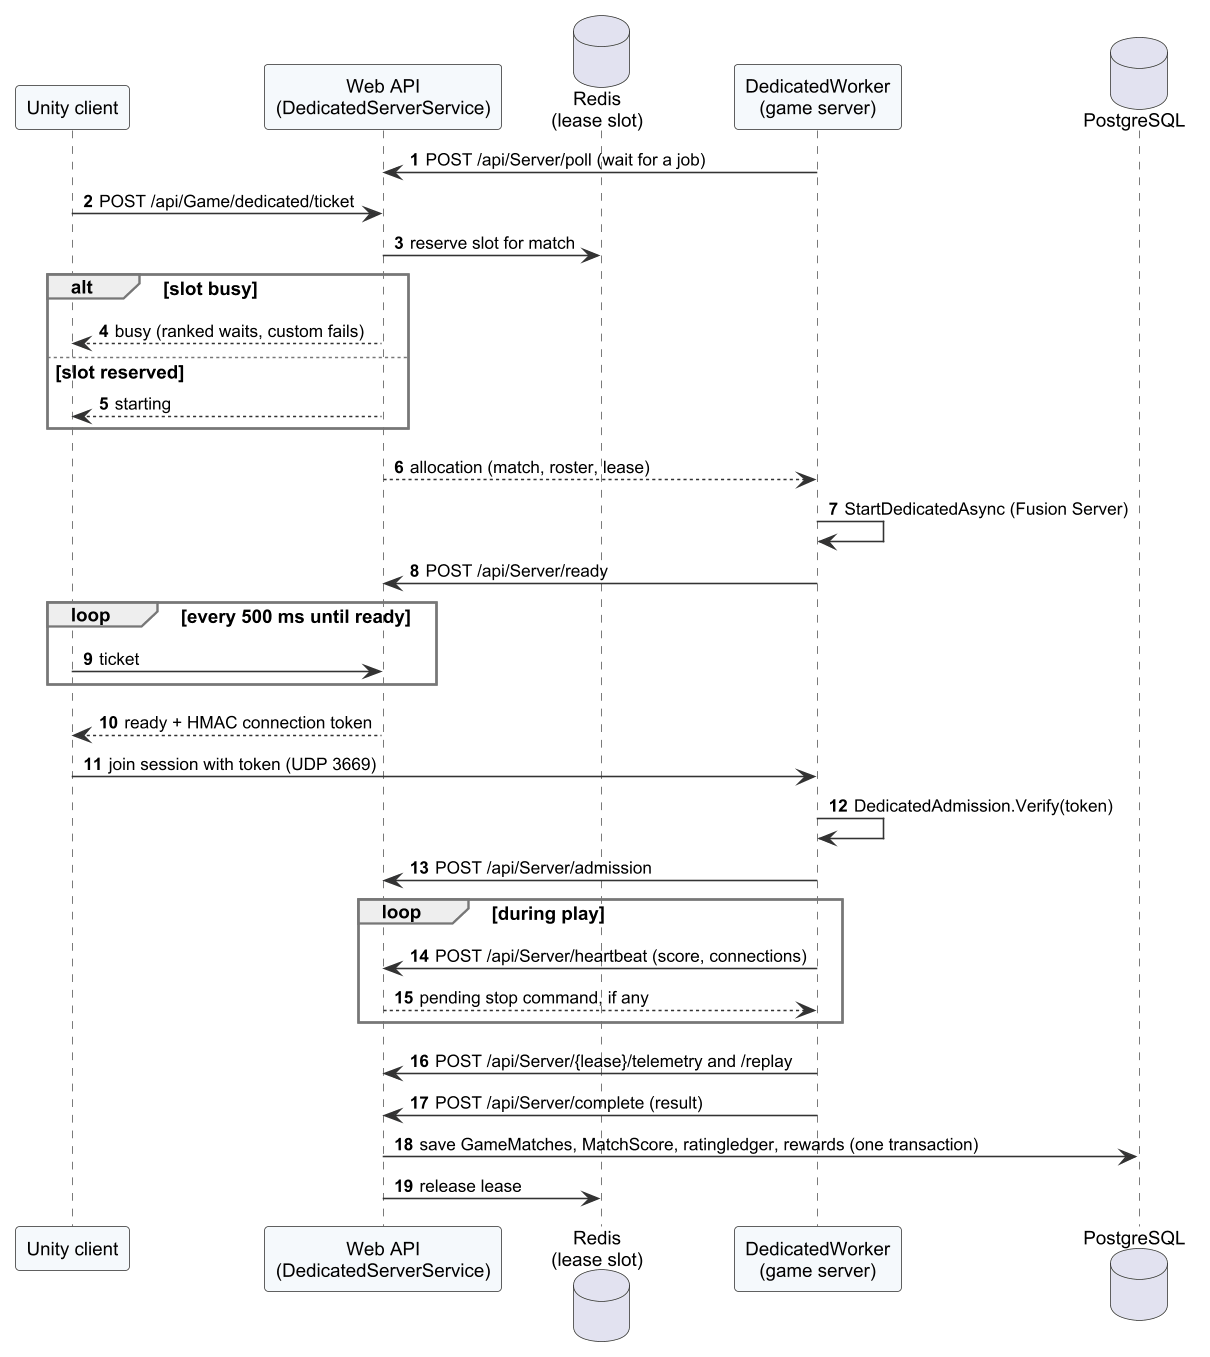

The diagram above was rendered by PlantUML. Its source (embedded in the PNG):
@startuml r4_seq_dedicated
!include _style.iuml
autonumber
skinparam responseMessageBelowArrow true

participant "Unity client" as Cl
participant "Web API\n(DedicatedServerService)" as API
database "Redis\n(lease slot)" as R
participant "DedicatedWorker\n(game server)" as W
database "PostgreSQL" as DB
W -> API : POST /api/Server/poll (wait for a job)
Cl -> API : POST /api/Game/dedicated/ticket
API -> R : reserve slot for match
alt slot busy
  API --> Cl : busy (ranked waits, custom fails)
else slot reserved
  API --> Cl : starting
end
API --> W : allocation (match, roster, lease)
W -> W : StartDedicatedAsync (Fusion Server)
W -> API : POST /api/Server/ready
loop every 500 ms until ready
  Cl -> API : ticket
end
API --> Cl : ready + HMAC connection token
Cl -> W : join session with token (UDP 3669)
W -> W : DedicatedAdmission.Verify(token)
W -> API : POST /api/Server/admission
loop during play
  W -> API : POST /api/Server/heartbeat (score, connections)
  API --> W : pending stop command, if any
end
W -> API : POST /api/Server/{lease}/telemetry and /replay
W -> API : POST /api/Server/complete (result)
API -> DB : save GameMatches, MatchScore, ratingledger, rewards (one transaction)
API -> R : release lease
@enduml